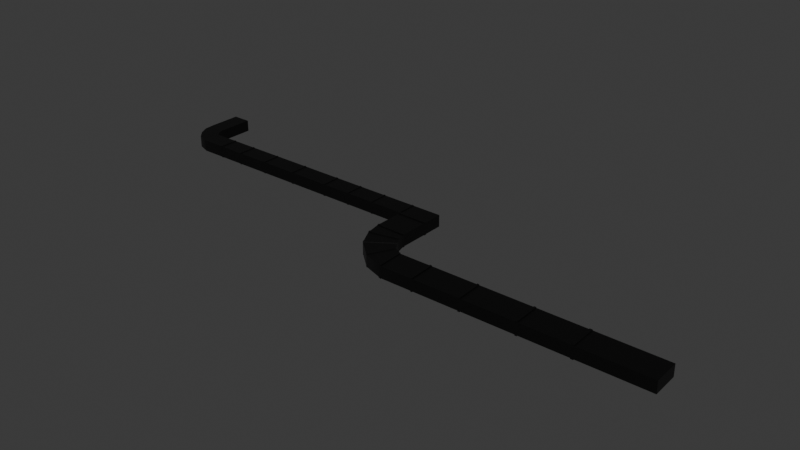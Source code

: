# Source: Ducto2.blend  (saved by Blender 4.0.36; exported with 4.5.12 LTS)
import bpy
from mathutils import Matrix  # noqa: F401  (used for matrix-valued properties, if any)

bpy.ops.wm.read_factory_settings(use_empty=True)
scene = bpy.context.scene
scene.name = 'Scene'

# ---- collections
col_collection = bpy.data.collections.new('Collection'); scene.collection.children.link(col_collection)

# ---- materials (node trees are filled in below, after node groups)
mat_ducto = bpy.data.materials.new('Ducto')
mat_ducto.use_transparent_shadow = False

# ---- node groups
ng_auto_smooth = bpy.data.node_groups.new('Auto Smooth', 'GeometryNodeTree')
_s = ng_auto_smooth.interface.new_socket(name='Geometry', in_out='OUTPUT', socket_type='NodeSocketGeometry')
_s = ng_auto_smooth.interface.new_socket(name='Geometry', in_out='INPUT', socket_type='NodeSocketGeometry')
_s = ng_auto_smooth.interface.new_socket(name='Angle', in_out='INPUT', socket_type='NodeSocketFloat')
_s.subtype = 'ANGLE'
_s.min_value = 0.0
_s.max_value = 3.142
ng_auto_smooth.is_modifier = True
_N = ng_auto_smooth.nodes; _L = ng_auto_smooth.links
n0 = _N.new('NodeGroupOutput'); n0.name = 'Group Output'; n0.location = (480, -100)
n1 = _N.new('NodeGroupInput'); n1.name = 'Group Input'; n1.location = (-420, -300)
n2 = _N.new('NodeGroupInput'); n2.name = 'Group Input.001'; n2.location = (-60, -100)
n3 = _N.new('GeometryNodeSetShadeSmooth'); n3.name = 'Set Shade Smooth'; n3.location = (120, -100)
n3.domain = 'EDGE'
n4 = _N.new('GeometryNodeSetShadeSmooth'); n4.name = 'Set Shade Smooth.001'; n4.location = (300, -100)
n5 = _N.new('GeometryNodeInputMeshEdgeAngle'); n5.name = 'Edge Angle'; n5.location = (-420, -220)
n6 = _N.new('GeometryNodeInputEdgeSmooth'); n6.name = 'Is Edge Smooth'; n6.location = (-60, -160)
n7 = _N.new('GeometryNodeInputShadeSmooth'); n7.name = 'Is Face Smooth'; n7.location = (-240, -340)
n8 = _N.new('FunctionNodeBooleanMath'); n8.name = 'Boolean Math'; n8.location = (-60, -220)
n9 = _N.new('FunctionNodeCompare'); n9.name = 'Compare'; n9.location = (-240, -180)
n9.operation = 'LESS_EQUAL'
_L.new(n5.outputs[0], n9.inputs[0])
_L.new(n4.outputs[0], n0.inputs[0])
_L.new(n1.outputs[1], n9.inputs[1])
_L.new(n9.outputs[0], n8.inputs[0])
_L.new(n7.outputs[0], n8.inputs[1])
_L.new(n2.outputs[0], n3.inputs[0])
_L.new(n6.outputs[0], n3.inputs[1])
_L.new(n3.outputs[0], n4.inputs[0])
_L.new(n8.outputs[0], n3.inputs[2])
n0.is_active_output = True

# ---- material node trees
mat_ducto.use_nodes = True; mat_ducto.node_tree.nodes.clear()
_N = mat_ducto.node_tree.nodes; _L = mat_ducto.node_tree.links
n0 = _N.new('ShaderNodeBsdfPrincipled'); n0.name = 'Principled BSDF'; n0.location = (10, 300)
n0.inputs[0].default_value = (0.0, 0.0, 0.0, 1.0)
n0.inputs[3].default_value = 1.45
n1 = _N.new('ShaderNodeOutputMaterial'); n1.name = 'Material Output'; n1.location = (300, 300)
_L.new(n0.outputs[0], n1.inputs[0])
n1.is_active_output = True

# ---- world
world_world = bpy.data.worlds.new('World'); scene.world = world_world
world_world.use_nodes = True; world_world.node_tree.nodes.clear()
_N = world_world.node_tree.nodes; _L = world_world.node_tree.links
n0 = _N.new('ShaderNodeOutputWorld'); n0.name = 'World Output'; n0.location = (300, 300)
n1 = _N.new('ShaderNodeBackground'); n1.name = 'Background'; n1.location = (10, 300)
n1.inputs[0].default_value = (0.05088, 0.05088, 0.05088, 1.0)
_L.new(n1.outputs[0], n0.inputs[0])
n0.is_active_output = True
world_world.color = (0.05088, 0.05088, 0.05088)
world_world.use_sun_shadow = False
world_world.sun_shadow_jitter_overblur = 0.0

# ---- meshes
me_cube_040 = bpy.data.meshes.new('Cube.040')
me_cube_040.from_pydata([(-18.68, 5.842, -1.0), (-18.68, 5.842, 1.0), (-18.68, 7.292, -1.0), (-18.68, 7.292, 1.0), (-17.08, 5.842, -1.0), (-17.08, 5.842, 1.0), (-17.08, 7.292, -1.0), (-17.08, 7.292, 1.0), (-18.68, 4.23, -1.0), (-18.68, 4.23, 1.0), (-17.08, 4.23, -1.0), (-17.08, 4.23, 1.0), (-18.61, 3.241, -1.0), (-18.61, 3.241, 1.0), (-17.08, 3.778, -1.0), (-17.08, 3.778, 1.0), (-18.22, 2.366, -1.0), (-18.22, 2.366, 1.0), (-16.97, 3.462, -1.0), (-16.97, 3.462, 1.0), (-17.6, 1.61, -1.0), (-17.6, 1.61, 1.0), (-16.76, 3.099, -1.0), (-16.76, 3.099, 1.0), (-16.54, 1.189, -1.0), (-16.54, 1.189, 1.0), (-16.54, 2.941, -1.0), (-16.54, 2.941, 1.0), (-14.34, 1.189, -1.0), (-14.34, 1.189, 1.0), (-14.34, 2.941, -1.0), (-14.34, 2.941, 1.0), (-12.01, 1.189, -1.0), (-12.01, 1.189, 1.0), (-12.01, 2.941, -1.0), (-12.01, 2.941, 1.0), (-9.097, 1.189, -1.0), (-9.097, 1.189, 1.0), (-9.097, 2.941, -1.0), (-9.097, 2.941, 1.0), (-5.791, 1.189, -1.0), (-5.791, 1.189, 1.0), (-5.791, 2.941, -1.0), (-5.791, 2.941, 1.0), (-2.198, 1.189, -1.0), (-2.198, 1.189, 1.0), (-2.198, 2.941, -1.0), (-2.198, 2.941, 1.0), (0.3536, 1.189, -1.0), (0.3536, 1.189, 1.0), (0.3536, 2.941, -1.0), (0.3536, 2.941, 1.0), (2.869, 1.189, -1.0), (2.869, 1.189, 1.0), (2.869, 2.941, -1.0), (2.869, 2.941, 1.0), (5.744, 1.189, -1.0), (5.744, 1.189, 1.0), (5.744, 2.941, -1.0), (5.744, 2.941, 1.0), (8.266, 1.189, -1.0), (8.266, 1.189, 1.0), (8.266, 2.941, -1.0), (8.266, 2.941, 1.0), (5.744, -1.721, -1.0), (5.744, -1.721, 1.0), (8.254, -1.772, -1.0), (8.251, -1.773, 1.0), (5.968, -3.144, -1.0), (5.968, -3.144, 1.0), (8.443, -2.551, -1.0), (8.443, -2.551, 1.0), (6.703, -4.734, -1.0), (6.703, -4.734, 1.0), (8.758, -3.196, -1.0), (8.758, -3.196, 1.0), (8.151, -6.111, -1.0), (8.151, -6.111, 1.0), (9.201, -3.856, -1.0), (9.201, -3.856, 1.0), (9.991, -6.784, -1.0), (9.991, -6.784, 1.0), (9.929, -4.297, -1.0), (9.929, -4.297, 1.0), (12.84, -6.784, -1.0), (12.84, -6.784, 1.0), (12.78, -4.297, -1.0), (12.78, -4.297, 1.0), (16.93, -6.785, -1.0), (16.93, -6.785, 1.0), (16.86, -4.297, -1.0), (16.86, -4.297, 1.0), (21.53, -6.785, -1.0), (21.53, -6.785, 1.0), (21.47, -4.298, -1.0), (21.47, -4.298, 1.0), (25.77, -6.786, -1.0), (25.77, -6.786, 1.0), (25.71, -4.298, -1.0), (25.71, -4.298, 1.0), (31.52, -6.786, -1.0), (31.52, -6.786, 1.0), (31.46, -4.299, -1.0), (31.46, -4.299, 1.0), (-12.16, 2.941, -1.0), (-12.16, 1.189, -1.0), (-12.16, 1.189, 1.0), (-12.16, 2.941, 1.0), (-9.241, 1.189, -1.0), (-9.241, 1.189, 1.0), (-9.241, 2.941, 1.0), (-9.241, 2.941, -1.0), (-5.965, 1.189, 1.0), (-5.965, 2.941, 1.0), (-5.965, 2.941, -1.0), (-5.965, 1.189, -1.0), (-2.359, 2.941, -1.0), (-2.359, 1.189, -1.0), (-2.359, 1.189, 1.0), (-2.359, 2.941, 1.0), (0.2174, 1.189, 1.0), (0.2174, 2.941, 1.0), (0.2174, 2.941, -1.0), (0.2174, 1.189, -1.0), (2.743, 2.941, 1.0), (2.743, 2.941, -1.0), (2.743, 1.189, -1.0), (2.743, 1.189, 1.0), (5.583, 2.941, -1.0), (5.583, 1.189, -1.0), (5.583, 1.189, 1.0), (5.583, 2.941, 1.0), (-14.49, 1.189, 1.0), (-14.49, 2.941, 1.0), (-14.49, 2.941, -1.0), (-14.49, 1.189, -1.0), (-14.34, 1.189, -1.083), (-14.34, 1.189, 1.083), (-14.34, 2.941, 1.083), (-14.34, 2.941, -1.083), (-14.49, 1.189, 1.083), (-12.01, 1.189, -1.083), (-12.01, 1.189, 1.083), (-12.01, 2.941, 1.083), (-12.01, 2.941, -1.083), (-12.16, 2.941, -1.083), (-9.097, 1.189, -1.083), (-9.097, 1.189, 1.083), (-9.097, 2.941, 1.083), (-9.097, 2.941, -1.083), (-9.241, 1.189, -1.083), (-5.791, 1.189, -1.083), (-5.791, 1.189, 1.083), (-5.791, 2.941, 1.083), (-5.791, 2.941, -1.083), (-5.965, 1.189, 1.083), (-2.198, 1.189, -1.083), (-2.198, 1.189, 1.083), (-2.198, 2.941, 1.083), (-2.198, 2.941, -1.083), (-2.359, 2.941, -1.083), (0.3536, 1.189, -1.083), (0.3536, 1.189, 1.083), (0.3536, 2.941, 1.083), (0.3536, 2.941, -1.083), (0.2174, 1.189, 1.083), (2.869, 1.189, -1.083), (2.869, 1.189, 1.083), (2.869, 2.941, 1.083), (2.869, 2.941, -1.083), (2.743, 2.941, 1.083), (5.744, 1.189, -1.083), (5.744, 1.189, 1.083), (5.744, 2.941, 1.083), (5.744, 2.941, -1.083), (5.583, 2.941, -1.083), (-12.16, 1.189, -1.083), (-12.16, 1.189, 1.083), (-12.16, 2.941, 1.083), (-9.241, 1.189, 1.083), (-9.241, 2.941, 1.083), (-9.241, 2.941, -1.083), (-5.965, 2.941, 1.083), (-5.965, 2.941, -1.083), (-5.965, 1.189, -1.083), (-2.359, 1.189, -1.083), (-2.359, 1.189, 1.083), (-2.359, 2.941, 1.083), (0.2174, 2.941, 1.083), (0.2174, 2.941, -1.083), (0.2174, 1.189, -1.083), (2.743, 2.941, -1.083), (2.743, 1.189, -1.083), (2.743, 1.189, 1.083), (5.583, 1.189, -1.083), (5.583, 1.189, 1.083), (5.583, 2.941, 1.083), (-14.49, 2.941, 1.083), (-14.49, 2.941, -1.083), (-14.49, 1.189, -1.083), (12.62, -4.297, -1.0), (12.69, -6.784, -1.0), (12.62, -4.297, 1.0), (12.69, -6.784, 1.0), (16.69, -4.297, 1.0), (16.69, -4.297, -1.0), (16.75, -6.785, 1.0), (16.75, -6.785, -1.0), (21.35, -6.785, 1.0), (21.29, -4.298, 1.0), (21.35, -6.785, -1.0), (21.29, -4.298, -1.0), (25.49, -4.298, -1.0), (25.55, -6.786, -1.0), (25.49, -4.298, 1.0), (25.55, -6.786, 1.0), (12.84, -6.784, 1.132), (12.78, -4.297, 1.132), (12.78, -4.297, -1.132), (12.84, -6.784, -1.132), (12.62, -4.297, -1.132), (12.62, -4.297, 1.132), (12.69, -6.784, 1.132), (16.93, -6.785, 1.132), (16.86, -4.297, 1.132), (16.86, -4.297, -1.132), (16.93, -6.785, -1.132), (16.69, -4.297, 1.132), (16.75, -6.785, 1.132), (16.75, -6.785, -1.132), (21.53, -6.785, 1.132), (21.47, -4.298, 1.132), (21.47, -4.298, -1.132), (21.53, -6.785, -1.132), (21.35, -6.785, 1.132), (21.35, -6.785, -1.132), (21.29, -4.298, -1.132), (25.77, -6.786, 1.132), (25.71, -4.298, 1.132), (25.71, -4.298, -1.132), (25.77, -6.786, -1.132), (25.49, -4.298, -1.132), (25.49, -4.298, 1.132), (25.55, -6.786, 1.132), (12.69, -6.784, -1.132), (16.69, -4.297, -1.132), (21.29, -4.298, 1.132), (25.55, -6.786, -1.132), (9.75, -6.696, 1.0), (9.834, -4.239, 1.0), (9.75, -6.696, -1.0), (9.834, -4.239, -1.0), (9.155, -3.787, -1.0), (8.001, -5.968, -1.0), (9.155, -3.787, 1.0), (8.001, -5.968, 1.0), (6.619, -4.553, -1.0), (6.619, -4.553, 1.0), (8.722, -3.122, -1.0), (8.722, -3.122, 1.0), (5.937, -2.945, 1.0), (8.416, -2.442, 1.0), (5.937, -2.945, -1.0), (8.417, -2.442, -1.0), (5.744, -1.547, -1.0), (5.744, -1.547, 1.0), (8.251, -1.595, 1.0), (8.255, -1.595, -1.0), (5.744, 0.9698, 1.0), (8.265, 0.9659, 1.0), (8.265, 0.9659, -1.0), (5.744, 0.9698, -1.0), (5.744, 1.189, 1.109), (8.266, 1.189, 1.109), (8.266, 1.189, -1.109), (5.744, 1.189, -1.109), (5.744, -1.721, 1.109), (8.251, -1.773, 1.109), (8.254, -1.772, -1.109), (5.744, -1.721, -1.109), (5.744, -1.547, -1.109), (5.744, 0.9698, 1.109), (8.265, 0.9659, 1.109), (8.265, 0.9659, -1.109), (5.968, -3.144, 1.109), (8.443, -2.551, 1.109), (8.443, -2.551, -1.109), (5.968, -3.144, -1.109), (5.937, -2.945, 1.109), (5.937, -2.945, -1.109), (8.417, -2.442, -1.109), (6.703, -4.734, 1.109), (8.758, -3.196, 1.109), (8.758, -3.196, -1.109), (6.703, -4.734, -1.109), (6.619, -4.553, -1.109), (8.722, -3.122, -1.109), (8.722, -3.122, 1.109), (8.151, -6.111, 1.109), (9.201, -3.856, 1.109), (9.201, -3.856, -1.109), (8.151, -6.111, -1.109), (9.155, -3.787, -1.109), (9.155, -3.787, 1.109), (8.001, -5.968, 1.109), (9.991, -6.784, 1.109), (9.929, -4.297, 1.109), (9.929, -4.297, -1.109), (9.991, -6.784, -1.109), (9.75, -6.696, 1.109), (9.75, -6.696, -1.109), (9.834, -4.239, -1.109), (9.834, -4.239, 1.109), (8.001, -5.968, -1.109), (6.619, -4.553, 1.109), (8.416, -2.442, 1.109), (5.744, -1.547, 1.109), (8.251, -1.595, 1.109), (8.255, -1.595, -1.109), (5.744, 0.9698, -1.109)], [], [(0, 1, 3, 2), (2, 3, 7, 6), (6, 7, 5, 4), (5, 1, 9, 11), (2, 6, 4, 0), (7, 3, 1, 5), (11, 9, 13, 15), (4, 5, 11, 10), (1, 0, 8, 9), (0, 4, 10, 8), (15, 13, 17, 19), (10, 11, 15, 14), (8, 10, 14, 12), (9, 8, 12, 13), (16, 18, 22, 20), (14, 15, 19, 18), (12, 14, 18, 16), (13, 12, 16, 17), (20, 22, 26, 24), (17, 16, 20, 21), (19, 17, 21, 23), (18, 19, 23, 22), (127, 126, 192, 193), (21, 20, 24, 25), (23, 21, 25, 27), (22, 23, 27, 26), (124, 127, 193, 170), (33, 35, 143, 142), (34, 32, 141, 144), (109, 108, 150, 179), (35, 34, 144, 143), (110, 109, 179, 180), (45, 47, 158, 157), (32, 33, 142, 141), (111, 110, 180, 181), (46, 44, 156, 159), (121, 120, 165, 188), (108, 111, 181, 150), (47, 46, 159, 158), (122, 121, 188, 189), (57, 59, 173, 172), (44, 45, 157, 156), (123, 122, 189, 190), (58, 56, 171, 174), (133, 132, 140, 197), (120, 123, 190, 165), (59, 58, 174, 173), (134, 133, 197, 198), (56, 57, 172, 171), (135, 134, 198, 199), (29, 31, 138, 137), (132, 135, 199, 140), (30, 28, 136, 139), (105, 104, 145, 176), (59, 57, 61, 63), (31, 30, 139, 138), (41, 43, 153, 152), (106, 105, 176, 177), (62, 63, 61, 60), (58, 59, 63, 62), (56, 58, 62, 60), (265, 264, 64, 65), (249, 248, 309, 312), (270, 271, 319, 283), (267, 266, 67, 66), (259, 257, 314, 297), (257, 256, 72, 73), (260, 262, 68, 69), (77, 79, 299, 298), (263, 261, 71, 70), (56, 60, 274, 275), (265, 65, 276, 316), (258, 259, 75, 74), (251, 82, 307, 311), (260, 69, 284, 288), (252, 254, 79, 78), (80, 250, 310, 308), (255, 253, 76, 77), (204, 206, 228, 227), (248, 250, 80, 81), (250, 251, 311, 310), (251, 249, 83, 82), (205, 204, 91, 90), (200, 202, 87, 86), (93, 95, 231, 230), (203, 201, 84, 85), (215, 97, 237, 243), (200, 86, 218, 220), (206, 207, 88, 89), (99, 214, 242, 238), (86, 84, 219, 218), (208, 210, 92, 93), (207, 205, 245, 229), (211, 209, 95, 94), (99, 97, 101, 103), (212, 214, 99, 98), (96, 213, 247, 240), (215, 213, 96, 97), (101, 100, 102, 103), (97, 96, 100, 101), (96, 98, 102, 100), (98, 99, 103, 102), (30, 31, 107, 104), (31, 29, 106, 107), (29, 28, 105, 106), (28, 30, 104, 105), (32, 34, 111, 108), (34, 35, 110, 111), (35, 33, 109, 110), (33, 32, 108, 109), (37, 36, 115, 112), (36, 38, 114, 115), (38, 39, 113, 114), (39, 37, 112, 113), (42, 43, 119, 116), (43, 41, 118, 119), (41, 40, 117, 118), (40, 42, 116, 117), (45, 44, 123, 120), (44, 46, 122, 123), (46, 47, 121, 122), (47, 45, 120, 121), (51, 49, 127, 124), (49, 48, 126, 127), (48, 50, 125, 126), (50, 51, 124, 125), (54, 55, 131, 128), (55, 53, 130, 131), (53, 52, 129, 130), (52, 54, 128, 129), (25, 24, 135, 132), (24, 26, 134, 135), (26, 27, 133, 134), (27, 25, 132, 133), (197, 140, 137, 138), (176, 145, 144, 141), (198, 197, 138, 139), (199, 198, 139, 136), (140, 199, 136, 137), (179, 150, 146, 147), (177, 176, 141, 142), (178, 177, 142, 143), (145, 178, 143, 144), (182, 155, 152, 153), (180, 179, 147, 148), (181, 180, 148, 149), (150, 181, 149, 146), (185, 160, 159, 156), (183, 182, 153, 154), (184, 183, 154, 151), (155, 184, 151, 152), (188, 165, 162, 163), (186, 185, 156, 157), (187, 186, 157, 158), (160, 187, 158, 159), (191, 170, 168, 169), (189, 188, 163, 164), (190, 189, 164, 161), (165, 190, 161, 162), (194, 175, 174, 171), (192, 191, 169, 166), (193, 192, 166, 167), (170, 193, 167, 168), (195, 194, 171, 172), (196, 195, 172, 173), (175, 196, 173, 174), (48, 49, 162, 161), (126, 125, 191, 192), (112, 115, 184, 155), (51, 50, 164, 163), (125, 124, 170, 191), (50, 48, 161, 164), (115, 114, 183, 184), (36, 37, 147, 146), (49, 51, 163, 162), (114, 113, 182, 183), (39, 38, 149, 148), (113, 112, 155, 182), (38, 36, 146, 149), (37, 39, 148, 147), (128, 131, 196, 175), (131, 130, 195, 196), (52, 53, 167, 166), (130, 129, 194, 195), (55, 54, 169, 168), (116, 119, 187, 160), (129, 128, 175, 194), (54, 52, 166, 169), (119, 118, 186, 187), (40, 41, 152, 151), (53, 55, 168, 167), (118, 117, 185, 186), (43, 42, 154, 153), (104, 107, 178, 145), (117, 116, 160, 185), (107, 106, 177, 178), (42, 40, 151, 154), (28, 29, 137, 136), (81, 80, 201, 203), (83, 81, 203, 202), (82, 83, 202, 200), (80, 82, 200, 201), (84, 86, 205, 207), (85, 84, 207, 206), (87, 85, 206, 204), (86, 87, 204, 205), (90, 91, 209, 211), (88, 90, 211, 210), (89, 88, 210, 208), (91, 89, 208, 209), (93, 92, 213, 215), (95, 93, 215, 214), (94, 95, 214, 212), (92, 94, 212, 213), (244, 220, 218, 219), (221, 222, 216, 217), (246, 234, 230, 231), (227, 228, 223, 224), (229, 245, 225, 226), (247, 241, 239, 240), (235, 236, 232, 233), (242, 243, 237, 238), (84, 201, 244, 219), (94, 92, 233, 232), (87, 202, 221, 217), (214, 215, 243, 242), (208, 93, 230, 234), (203, 85, 216, 222), (95, 209, 246, 231), (213, 212, 241, 247), (92, 210, 235, 233), (202, 203, 222, 221), (211, 94, 232, 236), (89, 91, 224, 223), (90, 88, 226, 225), (201, 200, 220, 244), (210, 211, 236, 235), (91, 204, 227, 224), (97, 99, 238, 237), (205, 90, 225, 245), (98, 96, 240, 239), (209, 208, 234, 246), (206, 89, 223, 228), (212, 98, 239, 241), (88, 207, 229, 226), (85, 87, 217, 216), (78, 79, 249, 251), (76, 78, 251, 250), (77, 76, 250, 248), (79, 77, 248, 249), (73, 72, 253, 255), (75, 73, 255, 254), (74, 75, 254, 252), (72, 74, 252, 253), (71, 69, 257, 259), (70, 71, 259, 258), (68, 70, 258, 256), (69, 68, 256, 257), (66, 67, 261, 263), (64, 66, 263, 262), (65, 64, 262, 260), (67, 65, 260, 261), (271, 270, 267, 264), (270, 269, 266, 267), (269, 268, 265, 266), (268, 271, 264, 265), (57, 56, 271, 268), (70, 68, 287, 286), (60, 61, 269, 270), (268, 269, 282, 281), (315, 288, 284, 285), (317, 316, 276, 277), (280, 318, 278, 279), (289, 290, 286, 287), (313, 302, 300, 301), (295, 296, 293, 294), (297, 314, 291, 292), (312, 309, 305, 306), (303, 304, 298, 299), (310, 311, 307, 308), (273, 272, 281, 282), (275, 274, 283, 319), (67, 266, 317, 277), (78, 76, 301, 300), (68, 262, 289, 287), (267, 66, 278, 318), (252, 78, 300, 302), (256, 258, 296, 295), (263, 70, 286, 290), (76, 253, 313, 301), (264, 267, 318, 280), (65, 67, 277, 276), (66, 64, 279, 278), (79, 254, 303, 299), (266, 265, 316, 317), (64, 264, 280, 279), (255, 77, 298, 304), (71, 261, 315, 285), (73, 75, 292, 291), (57, 268, 281, 272), (74, 72, 294, 293), (254, 255, 304, 303), (269, 61, 273, 282), (72, 256, 295, 294), (60, 270, 283, 274), (83, 249, 312, 306), (81, 83, 306, 305), (253, 252, 302, 313), (82, 80, 308, 307), (262, 263, 290, 289), (258, 74, 293, 296), (271, 56, 275, 319), (248, 81, 305, 309), (61, 57, 272, 273), (75, 259, 297, 292), (257, 73, 291, 314), (69, 71, 285, 284), (261, 260, 288, 315)])
me_cube_040.polygons.foreach_set('use_smooth', [True] * 318)
_uv = me_cube_040.uv_layers.new(name='UVMap')
_uv.uv.foreach_set('vector', [0.375, 0.0, 0.625, 0.0, 0.625, 0.25, 0.375, 0.25, 0.375, 0.25, 0.625, 0.25, 0.625, 0.5, 0.375, 0.5, 0.375, 0.5, 0.625, 0.5, 0.625, 0.75, 0.375, 0.75, 0.625, 0.75, 0.875, 0.75, 0.875, 0.75, 0.625, 0.75, 0.125, 0.5, 0.375, 0.5, 0.375, 0.75, 0.125, 0.75, 0.625, 0.5, 0.875, 0.5, 0.875, 0.75, 0.625, 0.75, 0.625, 0.75, 0.875, 0.75, 0.875, 0.75, 0.625, 0.75, 0.375, 0.75, 0.625, 0.75, 0.625, 0.75, 0.375, 0.75, 0.625, 0.0, 0.375, 0.0, 0.375, 0.0, 0.625, 0.0, 0.125, 0.75, 0.375, 0.75, 0.375, 0.75, 0.125, 0.75, 0.625, 0.75, 0.875, 0.75, 0.875, 0.75, 0.625, 0.75, 0.375, 0.75, 0.625, 0.75, 0.625, 0.75, 0.375, 0.75, 0.125, 0.75, 0.375, 0.75, 0.375, 0.75, 0.125, 0.75, 0.625, 0.0, 0.375, 0.0, 0.375, 0.0, 0.625, 0.0, 0.125, 0.75, 0.375, 0.75, 0.375, 0.75, 0.125, 0.75, 0.375, 0.75, 0.625, 0.75, 0.625, 0.75, 0.375, 0.75, 0.125, 0.75, 0.375, 0.75, 0.375, 0.75, 0.125, 0.75, 0.625, 0.0, 0.375, 0.0, 0.375, 0.0, 0.625, 0.0, 0.125, 0.75, 0.375, 0.75, 0.375, 0.75, 0.125, 0.75, 0.625, 0.0, 0.375, 0.0, 0.375, 0.0, 0.625, 0.0, 0.625, 0.75, 0.875, 0.75, 0.875, 0.75, 0.625, 0.75, 0.375, 0.75, 0.625, 0.75, 0.625, 0.75, 0.375, 0.75, 0.625, 0.0, 0.375, 0.0, 0.375, 0.0, 0.625, 0.0, 0.625, 0.0, 0.375, 0.0, 0.375, 0.0, 0.625, 0.0, 0.625, 0.75, 0.875, 0.75, 0.875, 0.75, 0.625, 0.75, 0.375, 0.75, 0.625, 0.75, 0.625, 0.75, 0.375, 0.75, 0.625, 0.75, 0.875, 0.75, 0.875, 0.75, 0.625, 0.75, 0.875, 0.75, 0.625, 0.75, 0.625, 0.75, 0.875, 0.75, 0.375, 0.75, 0.125, 0.75, 0.125, 0.75, 0.375, 0.75, 0.625, 0.0, 0.375, 0.0, 0.375, 0.0, 0.625, 0.0, 0.625, 0.75, 0.375, 0.75, 0.375, 0.75, 0.625, 0.75, 0.625, 0.75, 0.875, 0.75, 0.875, 0.75, 0.625, 0.75, 0.875, 0.75, 0.625, 0.75, 0.625, 0.75, 0.875, 0.75, 0.375, 0.0, 0.625, 0.0, 0.625, 0.0, 0.375, 0.0, 0.375, 0.75, 0.625, 0.75, 0.625, 0.75, 0.375, 0.75, 0.375, 0.75, 0.125, 0.75, 0.125, 0.75, 0.375, 0.75, 0.625, 0.75, 0.875, 0.75, 0.875, 0.75, 0.625, 0.75, 0.125, 0.75, 0.375, 0.75, 0.375, 0.75, 0.125, 0.75, 0.625, 0.75, 0.375, 0.75, 0.375, 0.75, 0.625, 0.75, 0.375, 0.75, 0.625, 0.75, 0.625, 0.75, 0.375, 0.75, 0.875, 0.75, 0.625, 0.75, 0.625, 0.75, 0.875, 0.75, 0.375, 0.0, 0.625, 0.0, 0.625, 0.0, 0.375, 0.0, 0.125, 0.75, 0.375, 0.75, 0.375, 0.75, 0.125, 0.75, 0.375, 0.75, 0.125, 0.75, 0.125, 0.75, 0.375, 0.75, 0.625, 0.75, 0.875, 0.75, 0.875, 0.75, 0.625, 0.75, 0.625, 0.0, 0.375, 0.0, 0.375, 0.0, 0.625, 0.0, 0.625, 0.75, 0.375, 0.75, 0.375, 0.75, 0.625, 0.75, 0.375, 0.75, 0.625, 0.75, 0.625, 0.75, 0.375, 0.75, 0.375, 0.0, 0.625, 0.0, 0.625, 0.0, 0.375, 0.0, 0.125, 0.75, 0.375, 0.75, 0.375, 0.75, 0.125, 0.75, 0.875, 0.75, 0.625, 0.75, 0.625, 0.75, 0.875, 0.75, 0.625, 0.0, 0.375, 0.0, 0.375, 0.0, 0.625, 0.0, 0.375, 0.75, 0.125, 0.75, 0.125, 0.75, 0.375, 0.75, 0.125, 0.75, 0.375, 0.75, 0.375, 0.75, 0.125, 0.75, 0.625, 0.75, 0.875, 0.75, 0.875, 0.75, 0.625, 0.75, 0.625, 0.75, 0.375, 0.75, 0.375, 0.75, 0.625, 0.75, 0.875, 0.75, 0.625, 0.75, 0.625, 0.75, 0.875, 0.75, 0.625, 0.0, 0.375, 0.0, 0.375, 0.0, 0.625, 0.0, 0.375, 0.75, 0.625, 0.75, 0.625, 1.0, 0.375, 1.0, 0.375, 0.75, 0.625, 0.75, 0.625, 0.75, 0.375, 0.75, 0.125, 0.75, 0.375, 0.75, 0.375, 0.75, 0.125, 0.75, 0.625, 0.0, 0.375, 0.0, 0.375, 0.0, 0.625, 0.0, 0.875, 0.75, 0.875, 0.75, 0.875, 0.75, 0.875, 0.75, 0.125, 0.75, 0.125, 0.75, 0.125, 0.75, 0.125, 0.75, 0.375, 1.0, 0.625, 1.0, 0.625, 1.0, 0.375, 1.0, 0.875, 0.75, 0.875, 0.75, 0.875, 0.75, 0.875, 0.75, 0.625, 0.0, 0.375, 0.0, 0.375, 0.0, 0.625, 0.0, 0.625, 0.0, 0.375, 0.0, 0.375, 0.0, 0.625, 0.0, 0.875, 0.75, 0.875, 0.75, 0.875, 0.75, 0.875, 0.75, 0.375, 1.0, 0.625, 1.0, 0.625, 1.0, 0.375, 1.0, 0.125, 0.75, 0.125, 0.75, 0.125, 0.75, 0.125, 0.75, 0.625, 0.0, 0.625, 0.0, 0.625, 0.0, 0.625, 0.0, 0.375, 1.0, 0.625, 1.0, 0.625, 1.0, 0.375, 1.0, 0.375, 1.0, 0.375, 1.0, 0.375, 1.0, 0.375, 1.0, 0.625, 0.0, 0.625, 0.0, 0.625, 0.0, 0.625, 0.0, 0.375, 1.0, 0.625, 1.0, 0.625, 1.0, 0.375, 1.0, 0.375, 0.0, 0.375, 0.0, 0.375, 0.0, 0.375, 0.0, 0.625, 0.0, 0.375, 0.0, 0.375, 0.0, 0.625, 0.0, 0.875, 0.75, 0.875, 0.75, 0.875, 0.75, 0.875, 0.75, 0.625, 0.0, 0.375, 0.0, 0.375, 0.0, 0.625, 0.0, 0.125, 0.75, 0.125, 0.75, 0.125, 0.75, 0.125, 0.75, 0.375, 1.0, 0.625, 1.0, 0.625, 1.0, 0.375, 1.0, 0.375, 1.0, 0.625, 1.0, 0.625, 1.0, 0.375, 1.0, 0.375, 1.0, 0.625, 1.0, 0.625, 1.0, 0.375, 1.0, 0.875, 0.75, 0.875, 0.75, 0.875, 0.75, 0.875, 0.75, 0.625, 0.0, 0.375, 0.0, 0.375, 0.0, 0.625, 0.0, 0.625, 0.0, 0.625, 0.0, 0.625, 0.0, 0.625, 0.0, 0.375, 1.0, 0.375, 1.0, 0.375, 1.0, 0.375, 1.0, 0.625, 0.0, 0.375, 0.0, 0.375, 0.0, 0.625, 0.0, 0.625, 1.0, 0.625, 1.0, 0.625, 1.0, 0.625, 1.0, 0.125, 0.75, 0.125, 0.75, 0.125, 0.75, 0.125, 0.75, 0.625, 0.0, 0.375, 0.0, 0.375, 0.0, 0.625, 0.0, 0.125, 0.75, 0.125, 0.75, 0.125, 0.75, 0.125, 0.75, 0.375, 1.0, 0.625, 1.0, 0.625, 1.0, 0.375, 1.0, 0.875, 0.75, 0.875, 0.75, 0.875, 0.75, 0.875, 0.75, 0.375, 1.0, 0.625, 1.0, 0.625, 1.0, 0.375, 1.0, 0.375, 0.0, 0.375, 0.0, 0.375, 0.0, 0.375, 0.0, 0.625, 0.0, 0.375, 0.0, 0.375, 0.0, 0.625, 0.0, 0.625, 0.0, 0.375, 0.0, 0.375, 0.0, 0.625, 0.0, 0.625, 0.0, 0.375, 0.0, 0.375, 0.0, 0.625, 0.0, 0.125, 0.75, 0.125, 0.75, 0.125, 0.75, 0.125, 0.75, 0.375, 1.0, 0.625, 1.0, 0.625, 1.0, 0.375, 1.0, 0.375, 0.75, 0.625, 0.75, 0.625, 0.75, 0.375, 0.75, 0.625, 0.75, 0.875, 0.75, 0.875, 0.75, 0.625, 0.75, 0.625, 0.0, 0.375, 0.0, 0.375, 0.0, 0.625, 0.0, 0.125, 0.75, 0.375, 0.75, 0.375, 0.75, 0.125, 0.75, 0.125, 0.75, 0.375, 0.75, 0.375, 0.75, 0.125, 0.75, 0.375, 0.75, 0.625, 0.75, 0.625, 0.75, 0.375, 0.75, 0.625, 0.75, 0.875, 0.75, 0.875, 0.75, 0.625, 0.75, 0.625, 0.0, 0.375, 0.0, 0.375, 0.0, 0.625, 0.0, 0.625, 0.0, 0.375, 0.0, 0.375, 0.0, 0.625, 0.0, 0.125, 0.75, 0.375, 0.75, 0.375, 0.75, 0.125, 0.75, 0.375, 0.75, 0.625, 0.75, 0.625, 0.75, 0.375, 0.75, 0.625, 0.75, 0.875, 0.75, 0.875, 0.75, 0.625, 0.75, 0.375, 0.75, 0.625, 0.75, 0.625, 0.75, 0.375, 0.75, 0.625, 0.75, 0.875, 0.75, 0.875, 0.75, 0.625, 0.75, 0.625, 0.0, 0.375, 0.0, 0.375, 0.0, 0.625, 0.0, 0.125, 0.75, 0.375, 0.75, 0.375, 0.75, 0.125, 0.75, 0.625, 0.0, 0.375, 0.0, 0.375, 0.0, 0.625, 0.0, 0.125, 0.75, 0.375, 0.75, 0.375, 0.75, 0.125, 0.75, 0.375, 0.75, 0.625, 0.75, 0.625, 0.75, 0.375, 0.75, 0.625, 0.75, 0.875, 0.75, 0.875, 0.75, 0.625, 0.75, 0.625, 0.75, 0.875, 0.75, 0.875, 0.75, 0.625, 0.75, 0.625, 0.0, 0.375, 0.0, 0.375, 0.0, 0.625, 0.0, 0.125, 0.75, 0.375, 0.75, 0.375, 0.75, 0.125, 0.75, 0.375, 0.75, 0.625, 0.75, 0.625, 0.75, 0.375, 0.75, 0.375, 0.75, 0.625, 0.75, 0.625, 0.75, 0.375, 0.75, 0.625, 0.75, 0.875, 0.75, 0.875, 0.75, 0.625, 0.75, 0.625, 0.0, 0.375, 0.0, 0.375, 0.0, 0.625, 0.0, 0.125, 0.75, 0.375, 0.75, 0.375, 0.75, 0.125, 0.75, 0.625, 0.0, 0.375, 0.0, 0.375, 0.0, 0.625, 0.0, 0.125, 0.75, 0.375, 0.75, 0.375, 0.75, 0.125, 0.75, 0.375, 0.75, 0.625, 0.75, 0.625, 0.75, 0.375, 0.75, 0.625, 0.75, 0.875, 0.75, 0.875, 0.75, 0.625, 0.75, 0.625, 0.75, 0.875, 0.75, 0.875, 0.75, 0.625, 0.75, 0.125, 0.75, 0.375, 0.75, 0.375, 0.75, 0.125, 0.75, 0.375, 0.75, 0.625, 0.75, 0.625, 0.75, 0.375, 0.75, 0.125, 0.75, 0.375, 0.75, 0.375, 0.75, 0.125, 0.75, 0.625, 0.0, 0.375, 0.0, 0.375, 0.0, 0.625, 0.0, 0.625, 0.0, 0.375, 0.0, 0.375, 0.0, 0.625, 0.0, 0.625, 0.0, 0.375, 0.0, 0.375, 0.0, 0.625, 0.0, 0.625, 0.75, 0.875, 0.75, 0.875, 0.75, 0.625, 0.75, 0.375, 0.75, 0.625, 0.75, 0.625, 0.75, 0.375, 0.75, 0.625, 0.75, 0.875, 0.75, 0.875, 0.75, 0.625, 0.75, 0.625, 0.75, 0.875, 0.75, 0.875, 0.75, 0.625, 0.75, 0.375, 0.75, 0.625, 0.75, 0.625, 0.75, 0.375, 0.75, 0.125, 0.75, 0.375, 0.75, 0.375, 0.75, 0.125, 0.75, 0.125, 0.75, 0.375, 0.75, 0.375, 0.75, 0.125, 0.75, 0.375, 0.75, 0.625, 0.75, 0.625, 0.75, 0.375, 0.75, 0.125, 0.75, 0.375, 0.75, 0.375, 0.75, 0.125, 0.75, 0.625, 0.0, 0.375, 0.0, 0.375, 0.0, 0.625, 0.0, 0.625, 0.75, 0.875, 0.75, 0.875, 0.75, 0.625, 0.75, 0.625, 0.0, 0.375, 0.0, 0.375, 0.0, 0.625, 0.0, 0.625, 0.75, 0.875, 0.75, 0.875, 0.75, 0.625, 0.75, 0.375, 0.75, 0.625, 0.75, 0.625, 0.75, 0.375, 0.75, 0.375, 0.75, 0.625, 0.75, 0.625, 0.75, 0.375, 0.75, 0.375, 0.75, 0.625, 0.75, 0.625, 0.75, 0.375, 0.75, 0.125, 0.75, 0.375, 0.75, 0.375, 0.75, 0.125, 0.75, 0.625, 0.0, 0.375, 0.0, 0.375, 0.0, 0.625, 0.0, 0.125, 0.75, 0.375, 0.75, 0.375, 0.75, 0.125, 0.75, 0.125, 0.75, 0.375, 0.75, 0.375, 0.75, 0.125, 0.75, 0.625, 0.0, 0.375, 0.0, 0.375, 0.0, 0.625, 0.0, 0.625, 0.75, 0.875, 0.75, 0.875, 0.75, 0.625, 0.75, 0.625, 0.0, 0.375, 0.0, 0.375, 0.0, 0.625, 0.0, 0.625, 0.75, 0.875, 0.75, 0.875, 0.75, 0.625, 0.75, 0.375, 0.75, 0.625, 0.75, 0.625, 0.75, 0.375, 0.75, 0.375, 0.0, 0.625, 0.0, 0.625, 0.0, 0.375, 0.0, 0.125, 0.75, 0.375, 0.75, 0.375, 0.75, 0.125, 0.75, 0.625, 0.0, 0.375, 0.0, 0.375, 0.0, 0.625, 0.0, 0.625, 0.75, 0.375, 0.75, 0.375, 0.75, 0.625, 0.75, 0.375, 0.75, 0.625, 0.75, 0.625, 0.75, 0.375, 0.75, 0.375, 0.75, 0.125, 0.75, 0.125, 0.75, 0.375, 0.75, 0.125, 0.75, 0.375, 0.75, 0.375, 0.75, 0.125, 0.75, 0.375, 0.0, 0.625, 0.0, 0.625, 0.0, 0.375, 0.0, 0.875, 0.75, 0.625, 0.75, 0.625, 0.75, 0.875, 0.75, 0.375, 0.75, 0.625, 0.75, 0.625, 0.75, 0.375, 0.75, 0.625, 0.75, 0.375, 0.75, 0.375, 0.75, 0.625, 0.75, 0.625, 0.75, 0.875, 0.75, 0.875, 0.75, 0.625, 0.75, 0.375, 0.75, 0.125, 0.75, 0.125, 0.75, 0.375, 0.75, 0.875, 0.75, 0.625, 0.75, 0.625, 0.75, 0.875, 0.75, 0.375, 0.75, 0.625, 0.75, 0.625, 0.75, 0.375, 0.75, 0.625, 0.75, 0.875, 0.75, 0.875, 0.75, 0.625, 0.75, 0.375, 0.0, 0.625, 0.0, 0.625, 0.0, 0.375, 0.0, 0.625, 0.0, 0.375, 0.0, 0.375, 0.0, 0.625, 0.0, 0.625, 0.75, 0.375, 0.75, 0.375, 0.75, 0.625, 0.75, 0.375, 0.75, 0.625, 0.75, 0.625, 0.75, 0.375, 0.75, 0.125, 0.75, 0.375, 0.75, 0.375, 0.75, 0.125, 0.75, 0.375, 0.75, 0.125, 0.75, 0.125, 0.75, 0.375, 0.75, 0.625, 0.75, 0.875, 0.75, 0.875, 0.75, 0.625, 0.75, 0.375, 0.0, 0.625, 0.0, 0.625, 0.0, 0.375, 0.0, 0.875, 0.75, 0.625, 0.75, 0.625, 0.75, 0.875, 0.75, 0.625, 0.0, 0.375, 0.0, 0.375, 0.0, 0.625, 0.0, 0.625, 0.75, 0.375, 0.75, 0.375, 0.75, 0.625, 0.75, 0.375, 0.75, 0.625, 0.75, 0.625, 0.75, 0.375, 0.75, 0.125, 0.75, 0.375, 0.75, 0.375, 0.75, 0.125, 0.75, 0.625, 0.75, 0.875, 0.75, 0.875, 0.75, 0.625, 0.75, 0.375, 0.75, 0.125, 0.75, 0.125, 0.75, 0.375, 0.75, 0.375, 0.0, 0.625, 0.0, 0.625, 0.0, 0.375, 0.0, 0.625, 0.0, 0.375, 0.0, 0.375, 0.0, 0.625, 0.0, 0.875, 0.75, 0.875, 0.75, 0.875, 0.75, 0.875, 0.75, 0.375, 1.0, 0.625, 1.0, 0.625, 1.0, 0.375, 1.0, 0.125, 0.75, 0.125, 0.75, 0.125, 0.75, 0.125, 0.75, 0.125, 0.75, 0.125, 0.75, 0.125, 0.75, 0.125, 0.75, 0.625, 0.0, 0.375, 0.0, 0.375, 0.0, 0.625, 0.0, 0.875, 0.75, 0.875, 0.75, 0.875, 0.75, 0.875, 0.75, 0.375, 1.0, 0.625, 1.0, 0.625, 1.0, 0.375, 1.0, 0.375, 1.0, 0.625, 1.0, 0.625, 1.0, 0.375, 1.0, 0.125, 0.75, 0.125, 0.75, 0.125, 0.75, 0.125, 0.75, 0.625, 0.0, 0.375, 0.0, 0.375, 0.0, 0.625, 0.0, 0.875, 0.75, 0.875, 0.75, 0.875, 0.75, 0.875, 0.75, 0.625, 0.0, 0.375, 0.0, 0.375, 0.0, 0.625, 0.0, 0.875, 0.75, 0.875, 0.75, 0.875, 0.75, 0.875, 0.75, 0.375, 1.0, 0.625, 1.0, 0.625, 1.0, 0.375, 1.0, 0.125, 0.75, 0.125, 0.75, 0.125, 0.75, 0.125, 0.75, 0.125, 0.75, 0.125, 0.75, 0.125, 0.75, 0.125, 0.75, 0.875, 0.75, 0.875, 0.75, 0.875, 0.75, 0.875, 0.75, 0.875, 0.75, 0.875, 0.75, 0.875, 0.75, 0.875, 0.75, 0.875, 0.75, 0.875, 0.75, 0.875, 0.75, 0.875, 0.75, 0.125, 0.75, 0.125, 0.75, 0.125, 0.75, 0.125, 0.75, 0.125, 0.75, 0.125, 0.75, 0.125, 0.75, 0.125, 0.75, 0.125, 0.75, 0.125, 0.75, 0.125, 0.75, 0.125, 0.75, 0.875, 0.75, 0.875, 0.75, 0.875, 0.75, 0.875, 0.75, 0.375, 0.0, 0.375, 0.0, 0.375, 0.0, 0.375, 0.0, 0.125, 0.75, 0.125, 0.75, 0.125, 0.75, 0.125, 0.75, 0.625, 1.0, 0.625, 1.0, 0.625, 1.0, 0.625, 1.0, 0.875, 0.75, 0.875, 0.75, 0.875, 0.75, 0.875, 0.75, 0.625, 0.0, 0.625, 0.0, 0.625, 0.0, 0.625, 0.0, 0.625, 0.0, 0.625, 0.0, 0.625, 0.0, 0.625, 0.0, 0.625, 1.0, 0.625, 1.0, 0.625, 1.0, 0.625, 1.0, 0.125, 0.75, 0.125, 0.75, 0.125, 0.75, 0.125, 0.75, 0.375, 0.0, 0.375, 0.0, 0.375, 0.0, 0.375, 0.0, 0.875, 0.75, 0.875, 0.75, 0.875, 0.75, 0.875, 0.75, 0.375, 1.0, 0.375, 1.0, 0.375, 1.0, 0.375, 1.0, 0.875, 0.75, 0.875, 0.75, 0.875, 0.75, 0.875, 0.75, 0.125, 0.75, 0.125, 0.75, 0.125, 0.75, 0.125, 0.75, 0.125, 0.75, 0.125, 0.75, 0.125, 0.75, 0.125, 0.75, 0.125, 0.75, 0.125, 0.75, 0.125, 0.75, 0.125, 0.75, 0.625, 1.0, 0.625, 1.0, 0.625, 1.0, 0.625, 1.0, 0.875, 0.75, 0.875, 0.75, 0.875, 0.75, 0.875, 0.75, 0.375, 1.0, 0.375, 1.0, 0.375, 1.0, 0.375, 1.0, 0.125, 0.75, 0.125, 0.75, 0.125, 0.75, 0.125, 0.75, 0.875, 0.75, 0.875, 0.75, 0.875, 0.75, 0.875, 0.75, 0.625, 0.0, 0.625, 0.0, 0.625, 0.0, 0.625, 0.0, 0.375, 1.0, 0.375, 1.0, 0.375, 1.0, 0.375, 1.0, 0.375, 0.0, 0.375, 0.0, 0.375, 0.0, 0.375, 0.0, 0.875, 0.75, 0.875, 0.75, 0.875, 0.75, 0.875, 0.75, 0.375, 1.0, 0.625, 1.0, 0.625, 1.0, 0.375, 1.0, 0.125, 0.75, 0.125, 0.75, 0.125, 0.75, 0.125, 0.75, 0.625, 0.0, 0.375, 0.0, 0.375, 0.0, 0.625, 0.0, 0.875, 0.75, 0.875, 0.75, 0.875, 0.75, 0.875, 0.75, 0.625, 0.0, 0.375, 0.0, 0.375, 0.0, 0.625, 0.0, 0.875, 0.75, 0.875, 0.75, 0.875, 0.75, 0.875, 0.75, 0.375, 1.0, 0.625, 1.0, 0.625, 1.0, 0.375, 1.0, 0.125, 0.75, 0.125, 0.75, 0.125, 0.75, 0.125, 0.75, 0.875, 0.75, 0.875, 0.75, 0.875, 0.75, 0.875, 0.75, 0.375, 1.0, 0.625, 1.0, 0.625, 1.0, 0.375, 1.0, 0.125, 0.75, 0.125, 0.75, 0.125, 0.75, 0.125, 0.75, 0.625, 0.0, 0.375, 0.0, 0.375, 0.0, 0.625, 0.0, 0.375, 1.0, 0.625, 1.0, 0.625, 1.0, 0.375, 1.0, 0.125, 0.75, 0.125, 0.75, 0.125, 0.75, 0.125, 0.75, 0.625, 0.0, 0.375, 0.0, 0.375, 0.0, 0.625, 0.0, 0.875, 0.75, 0.875, 0.75, 0.875, 0.75, 0.875, 0.75, 0.125, 0.75, 0.125, 0.75, 0.125, 0.75, 0.125, 0.75, 0.375, 1.0, 0.625, 1.0, 0.625, 1.0, 0.375, 1.0, 0.875, 0.75, 0.875, 0.75, 0.875, 0.75, 0.875, 0.75, 0.625, 0.0, 0.375, 0.0, 0.375, 0.0, 0.625, 0.0, 0.625, 0.0, 0.375, 0.0, 0.375, 0.0, 0.625, 0.0, 0.125, 0.75, 0.125, 0.75, 0.125, 0.75, 0.125, 0.75, 0.375, 1.0, 0.625, 1.0, 0.625, 1.0, 0.375, 1.0, 0.875, 0.75, 0.875, 0.75, 0.875, 0.75, 0.875, 0.75, 0.875, 0.75, 0.875, 0.75, 0.875, 0.75, 0.875, 0.75, 0.875, 0.75, 0.875, 0.75, 0.875, 0.75, 0.875, 0.75, 0.125, 0.75, 0.125, 0.75, 0.125, 0.75, 0.125, 0.75, 0.125, 0.75, 0.125, 0.75, 0.125, 0.75, 0.125, 0.75, 0.125, 0.75, 0.125, 0.75, 0.125, 0.75, 0.125, 0.75, 0.125, 0.75, 0.125, 0.75, 0.125, 0.75, 0.125, 0.75, 0.875, 0.75, 0.875, 0.75, 0.875, 0.75, 0.875, 0.75, 0.875, 0.75, 0.875, 0.75, 0.875, 0.75, 0.875, 0.75, 0.875, 0.75, 0.875, 0.75, 0.875, 0.75, 0.875, 0.75, 0.125, 0.75, 0.125, 0.75, 0.125, 0.75, 0.125, 0.75, 0.875, 0.75, 0.875, 0.75, 0.875, 0.75, 0.875, 0.75, 0.125, 0.75, 0.125, 0.75, 0.125, 0.75, 0.125, 0.75, 0.625, 1.0, 0.625, 1.0, 0.625, 1.0, 0.625, 1.0, 0.125, 0.75, 0.125, 0.75, 0.125, 0.75, 0.125, 0.75, 0.375, 0.0, 0.375, 0.0, 0.375, 0.0, 0.375, 0.0, 0.375, 1.0, 0.375, 1.0, 0.375, 1.0, 0.375, 1.0, 0.375, 1.0, 0.375, 1.0, 0.375, 1.0, 0.375, 1.0, 0.125, 0.75, 0.125, 0.75, 0.125, 0.75, 0.125, 0.75, 0.375, 1.0, 0.375, 1.0, 0.375, 1.0, 0.375, 1.0, 0.375, 0.0, 0.375, 0.0, 0.375, 0.0, 0.375, 0.0, 0.125, 0.75, 0.125, 0.75, 0.125, 0.75, 0.125, 0.75, 0.875, 0.75, 0.875, 0.75, 0.875, 0.75, 0.875, 0.75, 0.125, 0.75, 0.125, 0.75, 0.125, 0.75, 0.125, 0.75, 0.625, 1.0, 0.625, 1.0, 0.625, 1.0, 0.625, 1.0, 0.875, 0.75, 0.875, 0.75, 0.875, 0.75, 0.875, 0.75, 0.375, 0.0, 0.375, 0.0, 0.375, 0.0, 0.375, 0.0, 0.625, 0.0, 0.625, 0.0, 0.625, 0.0, 0.625, 0.0, 0.625, 1.0, 0.625, 1.0, 0.625, 1.0, 0.625, 1.0, 0.875, 0.75, 0.875, 0.75, 0.875, 0.75, 0.875, 0.75, 0.625, 0.0, 0.625, 0.0, 0.625, 0.0, 0.625, 0.0, 0.125, 0.75, 0.125, 0.75, 0.125, 0.75, 0.125, 0.75, 0.875, 0.75, 0.875, 0.75, 0.875, 0.75, 0.875, 0.75, 0.625, 1.0, 0.625, 1.0, 0.625, 1.0, 0.625, 1.0, 0.375, 0.0, 0.375, 0.0, 0.375, 0.0, 0.375, 0.0, 0.375, 1.0, 0.375, 1.0, 0.375, 1.0, 0.375, 1.0, 0.625, 1.0, 0.625, 1.0, 0.625, 1.0, 0.625, 1.0, 0.875, 0.75, 0.875, 0.75, 0.875, 0.75, 0.875, 0.75, 0.125, 0.75, 0.125, 0.75, 0.125, 0.75, 0.125, 0.75, 0.125, 0.75, 0.125, 0.75, 0.125, 0.75, 0.125, 0.75, 0.125, 0.75, 0.125, 0.75, 0.125, 0.75, 0.125, 0.75, 0.375, 1.0, 0.375, 1.0, 0.375, 1.0, 0.375, 1.0, 0.375, 0.0, 0.375, 0.0, 0.375, 0.0, 0.375, 0.0, 0.625, 0.0, 0.625, 0.0, 0.625, 0.0, 0.625, 0.0, 0.875, 0.75, 0.875, 0.75, 0.875, 0.75, 0.875, 0.75, 0.625, 1.0, 0.625, 1.0, 0.625, 1.0, 0.625, 1.0, 0.625, 0.0, 0.625, 0.0, 0.625, 0.0, 0.625, 0.0, 0.875, 0.75, 0.875, 0.75, 0.875, 0.75, 0.875, 0.75, 0.875, 0.75, 0.875, 0.75, 0.875, 0.75, 0.875, 0.75])
me_cube_040.materials.append(mat_ducto)
me_cube_040.update()

# ---- objects
ob_ducto = bpy.data.objects.new('Ducto', me_cube_040)

# ---- transforms, parenting, visibility, modifiers, constraints
ob_ducto.location = (0.0, 9.537e-07, 0.0)
ob_ducto.scale = (0.5962, 0.5449, 0.2931)
_m = ob_ducto.modifiers.new('Auto Smooth', 'NODES')
_m.node_group = ng_auto_smooth
_gi = [s.identifier for s in ng_auto_smooth.interface.items_tree if s.item_type == 'SOCKET' and s.in_out == 'INPUT']
_m[_gi[1]] = 0.5236  # Angle

# ---- collection membership
col_collection.objects.link(ob_ducto)

# ---- scene / render settings (as saved in the file)
scene.frame_start = 1; scene.frame_end = 250; scene.frame_set(1)
scene.render.engine = 'BLENDER_EEVEE_NEXT'
scene.cycles.sampling_pattern = 'TABULATED_SOBOL'
bpy.context.view_layer.update()

# ---- added for rendering (the .blend has no active camera and no usable light): camera, sun
cam_auto = bpy.data.cameras.new('AutoCamera')
cam_auto.lens = 50.0
cam_auto.sensor_width = 36.0
cam_auto.clip_end = 1000.0
ob_auto_camera = bpy.data.objects.new('AutoCamera', cam_auto)
scene.collection.objects.link(ob_auto_camera)
ob_auto_camera.location = (32.4203, -34.1746, 22.8749)
ob_auto_camera.rotation_euler = (1.09748, -7.21219e-08, 0.694738)
scene.camera = ob_auto_camera
light_auto_sun = bpy.data.lights.new('AutoSun', 'SUN')
light_auto_sun.energy = 3.0
light_auto_sun.angle = 0.0523599
ob_auto_sun = bpy.data.objects.new('AutoSun', light_auto_sun)
scene.collection.objects.link(ob_auto_sun)
ob_auto_sun.rotation_euler = (0.872665, 0.174533, 0.523599)
bpy.context.view_layer.update()
